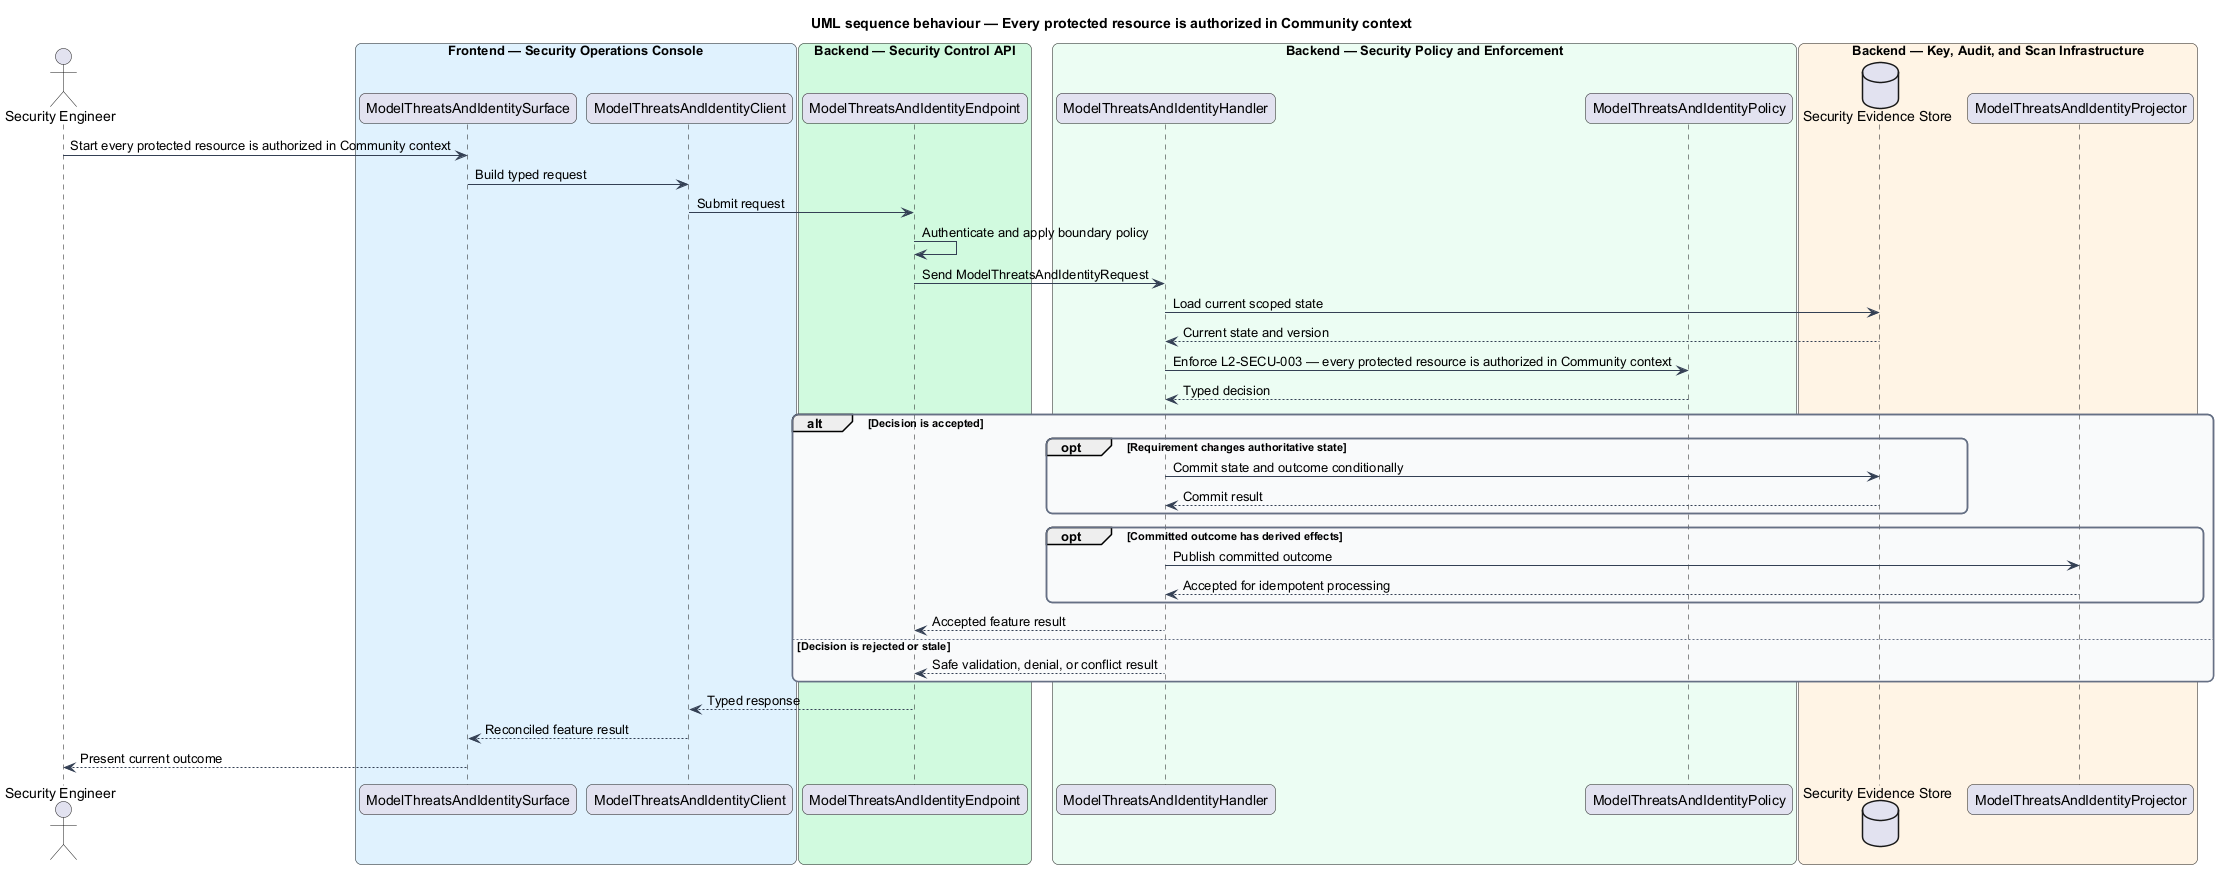

The diagram above was rendered by PlantUML. Its source (embedded in the PNG):
@startuml
title UML sequence behaviour — Every protected resource is authorized in Community context
skinparam backgroundColor #FFFFFF
skinparam shadowing false
skinparam roundcorner 12
skinparam defaultFontName Arial
skinparam ArrowColor #344054
skinparam rectangle {
  BorderColor #344054
  FontColor #101828
}
skinparam package {
  BorderColor #667085
  FontColor #101828
  BackgroundColor #F9FAFB
}
actor "Security Engineer" as actor
box "Frontend — Security Operations Console" #E0F2FE
  participant "ModelThreatsAndIdentitySurface" as surface
  participant "ModelThreatsAndIdentityClient" as client
end box
box "Backend — Security Control API" #D1FADF
  participant "ModelThreatsAndIdentityEndpoint" as endpoint
end box
box "Backend — Security Policy and Enforcement" #ECFDF3
  participant "ModelThreatsAndIdentityHandler" as handler
  participant "ModelThreatsAndIdentityPolicy" as policy
end box
box "Backend — Key, Audit, and Scan Infrastructure" #FFF4E5
  database "Security Evidence Store" as store
  participant "ModelThreatsAndIdentityProjector" as projector
end box

actor -> surface : Start every protected resource is authorized in Community context
surface -> client : Build typed request
client -> endpoint : Submit request
endpoint -> endpoint : Authenticate and apply boundary policy
endpoint -> handler : Send ModelThreatsAndIdentityRequest
handler -> store : Load current scoped state
store --> handler : Current state and version
handler -> policy : Enforce L2-SECU-003 — every protected resource is authorized in Community context
policy --> handler : Typed decision
alt Decision is accepted
  opt Requirement changes authoritative state
    handler -> store : Commit state and outcome conditionally
    store --> handler : Commit result
  end
  opt Committed outcome has derived effects
    handler -> projector : Publish committed outcome
    projector --> handler : Accepted for idempotent processing
  end
  handler --> endpoint : Accepted feature result
else Decision is rejected or stale
  handler --> endpoint : Safe validation, denial, or conflict result
end
endpoint --> client : Typed response
client --> surface : Reconciled feature result
surface --> actor : Present current outcome
@enduml